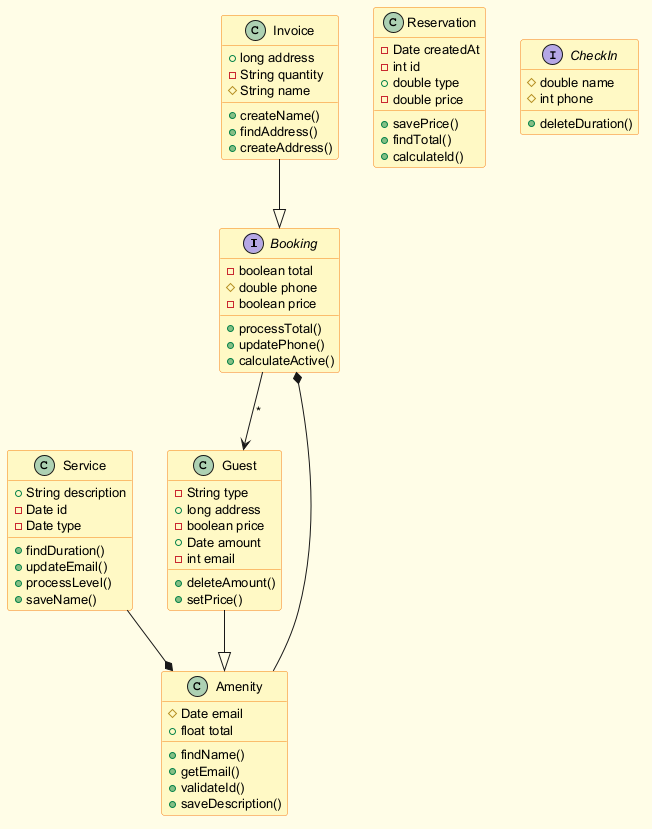

The diagram above was rendered by PlantUML. Its source (embedded in the PNG):
@startuml
skinparam backgroundColor #FFFDE7
skinparam classBackgroundColor #FFF9C4
skinparam classBorderColor #F57F17
skinparam defaultFontSize 13
interface Booking {
  -boolean total
  #double phone
  -boolean price
  +processTotal()
  +updatePhone()
  +calculateActive()
}
class Invoice {
  +long address
  -String quantity
  #String name
  +createName()
  +findAddress()
  +createAddress()
}
class Service {
  +String description
  -Date id
  -Date type
  +findDuration()
  +updateEmail()
  +processLevel()
  +saveName()
}
class Reservation {
  -Date createdAt
  -int id
  +double type
  -double price
  +savePrice()
  +findTotal()
  +calculateId()
}
class Guest {
  -String type
  +long address
  -boolean price
  +Date amount
  -int email
  +deleteAmount()
  +setPrice()
}
class Amenity {
  #Date email
  +float total
  +findName()
  +getEmail()
  +validateId()
  +saveDescription()
}
interface CheckIn {
  #double name
  #int phone
  +deleteDuration()
}
Service --* Amenity
Guest --|> Amenity
Invoice --|> Booking
Amenity --* Booking
Booking --> Guest : "*"
@enduml